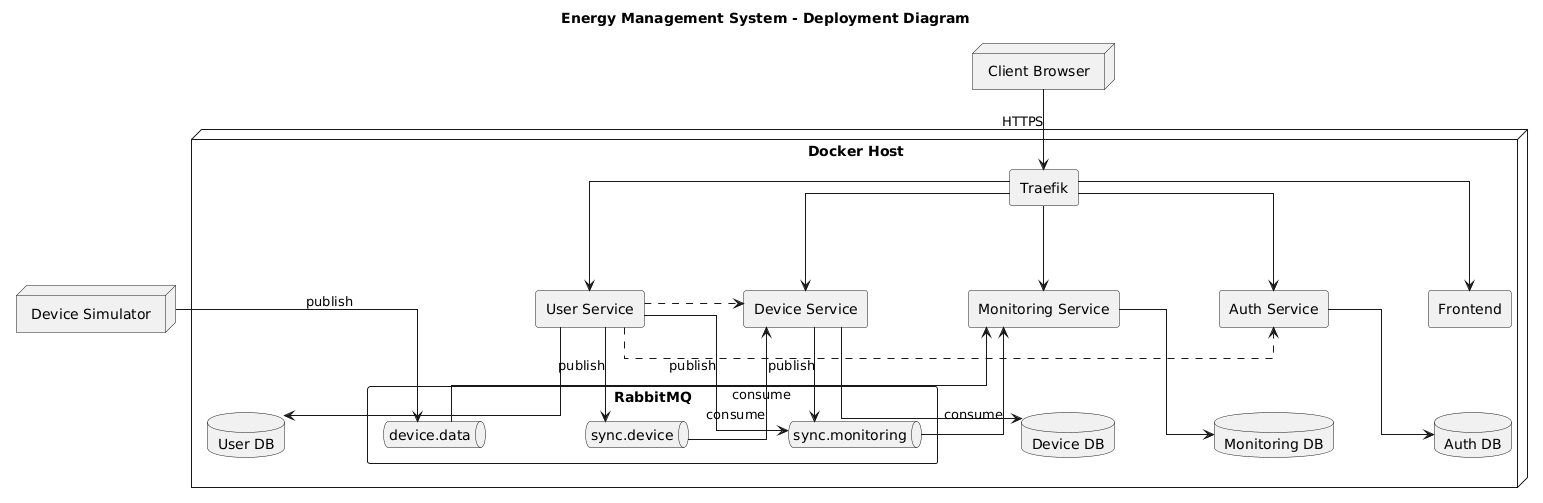

The diagram above was rendered by PlantUML. Its source (embedded in the PNG):
@startuml
skinparam componentStyle rectangle
skinparam linetype ortho
skinparam nodesep 100
skinparam ranksep 80

title Energy Management System - Deployment Diagram

' ====== CLIENT ======
node "Client Browser" as client

' ====== SIMULATOR ======
node "Device Simulator" as simulator 

' ====== DOCKER HOST ======
node "Docker Host" {
    
    component "Traefik" as traefik 
    
    component "Frontend" as frontend 
    
    component "User Service" as user 
    component "Device Service" as device
    component "Auth Service" as auth 
    component "Monitoring Service" as monitoring 
    
    database "User DB" as userdb
    database "Device DB" as devicedb
    database "Auth DB" as authdb
    database "Monitoring DB" as monitordb
    
    component "RabbitMQ" as rabbitmq {
        queue "device.data" as dataqueue
        queue "sync.device" as syncdevice
        queue "sync.monitoring" as syncmonitor
    }
}

' ====== CONNECTIONS ======

' Client
client --> traefik : HTTPS

' Traefik routes
traefik --> frontend
traefik --> user
traefik --> device
traefik --> auth
traefik --> monitoring

' Databases
user --> userdb
device --> devicedb
auth --> authdb
monitoring --> monitordb

' REST calls
user .> auth
user .> device

' RabbitMQ Publishing
simulator -down-> dataqueue : publish
user -down-> syncdevice : publish
user -down-> syncmonitor : publish
device -down-> syncmonitor : publish

' RabbitMQ Consuming
dataqueue -up-> monitoring : consume
syncdevice -up-> device : consume
syncmonitor -up-> monitoring : consume
@enduml